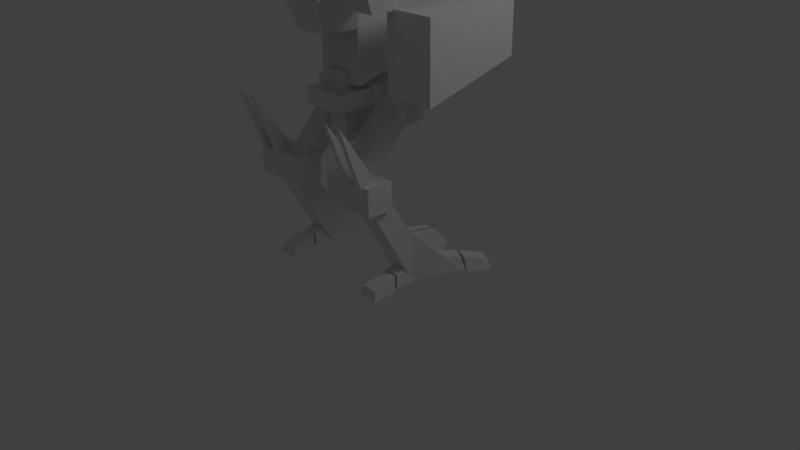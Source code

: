 # Source: bigb.blend  (saved by Blender 2.63.0; exported with 4.5.12 LTS)
import bpy
from mathutils import Matrix  # noqa: F401  (used for matrix-valued properties, if any)

bpy.ops.wm.read_factory_settings(use_empty=True)
scene = bpy.context.scene
scene.name = 'Scene'

# ---- collections
col_collection_1 = bpy.data.collections.new('Collection 1'); scene.collection.children.link(col_collection_1)
col_collection_3 = bpy.data.collections.new('Collection 3'); scene.collection.children.link(col_collection_3)
col_collection_4 = bpy.data.collections.new('Collection 4'); scene.collection.children.link(col_collection_4)
col_collection_5 = bpy.data.collections.new('Collection 5'); scene.collection.children.link(col_collection_5)
col_collection_6 = bpy.data.collections.new('Collection 6'); scene.collection.children.link(col_collection_6)
col_collection_7 = bpy.data.collections.new('Collection 7'); scene.collection.children.link(col_collection_7)
col_collection_8 = bpy.data.collections.new('Collection 8'); scene.collection.children.link(col_collection_8)
col_collection_10 = bpy.data.collections.new('Collection 10'); scene.collection.children.link(col_collection_10)

# ---- world
world_world = bpy.data.worlds.new('World'); scene.world = world_world
world_world.color = (0.05088, 0.05088, 0.05088)
world_world.use_sun_shadow = False
world_world.sun_shadow_jitter_overblur = 0.0
world_world.cycles.sampling_method = 'MANUAL'
world_world.cycles.sample_map_resolution = 256

# ---- cameras
cam_camera = bpy.data.cameras.new('Camera')
cam_camera.clip_end = 100.0
cam_camera.lens = 35.0
cam_camera.sensor_width = 32.0
cam_camera.sensor_height = 18.0
cam_camera.ortho_scale = 7.314
cam_camera.dof.focus_distance = 0.0
cam_camera.dof.aperture_fstop = 128.0

# ---- lights
light_lamp = bpy.data.lights.new('Lamp', 'POINT')
light_lamp.transmission_factor = 0.0
light_lamp.cutoff_distance = 30.0
light_lamp.energy = 100.0
light_lamp.shadow_buffer_clip_start = 1.001
light_lamp.shadow_soft_size = 1.0
light_lamp.shadow_maximum_resolution = 0.006
light_lamp.use_absolute_resolution = True
light_lamp.cycles.use_multiple_importance_sampling = False

# ---- meshes
me_rfoot = bpy.data.meshes.new('rfoot')
me_rfoot.from_pydata([(0.0, 2.086, 0.0)], [], [])
me_rfoot.use_remesh_preserve_volume = False
me_rfoot.use_remesh_preserve_attributes = False
me_rfoot.use_mirror_vertex_groups = False
me_rfoot.update()
me_lfoot = bpy.data.meshes.new('lfoot')
me_lfoot.from_pydata([(0.0, 2.086, 0.0)], [], [])
me_lfoot.use_remesh_preserve_volume = False
me_lfoot.use_remesh_preserve_attributes = False
me_lfoot.use_mirror_vertex_groups = False
me_lfoot.update()
me_rlowerleg_002 = bpy.data.meshes.new('rlowerleg.002')
me_rlowerleg_002.from_pydata([(13.71, 26.02, 17.35), (13.71, 45.31, 24.18), (13.71, 32.98, 15.97), (17.87, 32.98, 15.97), (17.87, 26.02, 17.35), (12.51, 22.94, 11.12), (19.47, 29.89, 11.12), (12.51, 29.89, 11.12), (12.51, 29.89, 18.08), (19.47, 29.89, 18.08), (19.47, 22.94, 18.08), (12.51, 22.94, 18.08), (19.47, 22.94, 11.12), (14.48, 3.078, -5.723), (13.1, 3.136, -5.818), (12.85, 13.01, 3.966), (14.23, 12.95, 4.061), (14.44, 8.059, -6.754), (13.01, 11.01, -5.9), (13.06, 8.117, -6.849), (14.39, 10.95, -5.805), (17.87, 0.9897, 3.446), (12.31, 13.5, 3.443), (12.31, 0.9897, 3.443), (17.87, 13.5, 3.446), (22.05, 2.38, -7.676), (8.146, 2.38, -7.682), (8.146, 0.9897, -7.682), (22.05, 0.9897, -7.676), (12.31, 32.98, 15.97), (12.31, 26.02, 17.35), (12.37, 45.31, 24.18), (15.7, 3.078, -5.723), (17.08, 3.136, -5.818), (17.33, 13.01, 3.966), (15.95, 12.95, 4.061), (15.74, 8.059, -6.754), (17.17, 11.01, -5.9), (17.12, 8.117, -6.849), (15.79, 10.95, -5.805), (16.47, 26.02, 17.35), (16.47, 45.31, 24.18), (16.47, 32.98, 15.97), (17.81, 45.31, 24.18)], [], [(8, 7, 5, 11), (25, 26, 22, 24), (0, 2, 1), (6, 7, 8, 9), (19, 14, 15, 18), (6, 12, 5, 7), (12, 6, 9, 10), (20, 17, 19, 18), (15, 16, 20, 18), (16, 13, 17, 20), (17, 13, 14, 19), (28, 25, 24, 21), (25, 28, 27, 26), (23, 27, 28, 21), (9, 8, 11, 10), (31, 29, 22, 23, 30), (1, 2, 29, 31), (30, 0, 1, 31), (30, 4, 3, 29), (24, 22, 29, 3), (23, 21, 4, 30), (38, 37, 34, 33), (39, 37, 38, 36), (34, 37, 39, 35), (35, 39, 36, 32), (36, 38, 33, 32), (27, 23, 22, 26), (11, 5, 12, 10), (4, 43, 41, 40), (40, 41, 42), (43, 4, 21, 24, 3), (41, 43, 3, 42)])
_uv = me_rlowerleg_002.uv_layers.new(name='UVMap')
_uv.uv.foreach_set('vector', [0.004168, 0.8923, 0.004168, 0.7815, 0.115, 0.7815, 0.115, 0.8923, 0.1814, 0.7934, 0.1813, 0.9439, 0.3517, 0.8988, 0.3517, 0.8386, 0.5208, 0.9218, 0.4188, 0.994, 0.1614, 0.9506, 0.004168, 0.8923, 0.004168, 0.7815, 0.115, 0.7815, 0.115, 0.8923, 0.8302, 0.9951, 0.7754, 0.9992, 0.8488, 0.8682, 0.8574, 0.9766, 0.115, 0.7815, 0.115, 0.8923, 0.004168, 0.8923, 0.004168, 0.7815, 0.3238, 0.7779, 0.3238, 0.6788, 0.423, 0.6788, 0.423, 0.7779, 0.8764, 0.8077, 0.8783, 0.7518, 0.8528, 0.7518, 0.851, 0.8077, 0.8589, 0.9925, 0.8843, 0.9925, 0.8764, 0.8077, 0.851, 0.8077, 0.8479, 0.8674, 0.7745, 0.9984, 0.8293, 0.9943, 0.8565, 0.9758, 0.8783, 0.7518, 0.8841, 0.6585, 0.8587, 0.6585, 0.8528, 0.7518, 0.8454, 0.8652, 0.8284, 0.8557, 0.6345, 0.9177, 0.7712, 0.9939, 0.1814, 0.7934, 0.1617, 0.7927, 0.1616, 0.9433, 0.1813, 0.9439, 0.6503, 0.8344, 0.7446, 0.8697, 0.7446, 0.7519, 0.6503, 0.7873, 0.004168, 0.8923, 0.004168, 0.7815, 0.115, 0.7815, 0.115, 0.8923, 0.1606, 0.9504, 0.3454, 0.9359, 0.6345, 0.9177, 0.7712, 0.9939, 0.413, 0.9933, 0.892, 0.9931, 0.9012, 0.7675, 0.9307, 0.7675, 0.9216, 0.9931, 0.8901, 0.9921, 0.9196, 0.9921, 0.9307, 0.7665, 0.9012, 0.7665, 0.4077, 0.8343, 0.4077, 0.7873, 0.3476, 0.7872, 0.3476, 0.8343, 0.3517, 0.8386, 0.3517, 0.8988, 0.6024, 0.899, 0.6024, 0.8388, 0.6503, 0.8344, 0.6503, 0.7873, 0.4077, 0.7873, 0.4077, 0.8343, 0.8302, 0.9951, 0.8574, 0.9766, 0.8488, 0.8682, 0.7754, 0.9992, 0.8764, 0.8077, 0.851, 0.8077, 0.8528, 0.7518, 0.8783, 0.7518, 0.8589, 0.9925, 0.851, 0.8077, 0.8764, 0.8077, 0.8843, 0.9925, 0.8479, 0.8674, 0.8565, 0.9758, 0.8293, 0.9943, 0.7745, 0.9984, 0.8783, 0.7518, 0.8528, 0.7518, 0.8587, 0.6585, 0.8841, 0.6585, 0.8454, 0.8652, 0.7712, 0.9939, 0.6345, 0.9177, 0.8284, 0.8557, 0.004168, 0.8923, 0.004168, 0.7815, 0.115, 0.7815, 0.115, 0.8923, 0.8901, 0.9921, 0.9012, 0.7665, 0.9307, 0.7665, 0.9196, 0.9921, 0.5208, 0.9218, 0.1614, 0.9506, 0.4188, 0.994, 0.1606, 0.9504, 0.413, 0.9933, 0.7712, 0.9939, 0.6345, 0.9177, 0.3454, 0.9359, 0.892, 0.9931, 0.9216, 0.9931, 0.9307, 0.7675, 0.9012, 0.7675])
me_rlowerleg_002.use_remesh_preserve_volume = False
me_rlowerleg_002.use_remesh_preserve_attributes = False
me_rlowerleg_002.use_mirror_vertex_groups = False
me_rlowerleg_002.update()
me_rlowerleg = bpy.data.meshes.new('rlowerleg')
me_rlowerleg.from_pydata([(-13.71, 26.02, 17.35), (-13.71, 45.31, 24.18), (-13.71, 32.98, 15.97), (-17.87, 32.98, 15.97), (-17.87, 26.02, 17.35), (-12.51, 22.94, 11.12), (-19.47, 29.89, 11.12), (-12.51, 29.89, 11.12), (-12.51, 29.89, 18.08), (-19.47, 29.89, 18.08), (-19.47, 22.94, 18.08), (-12.51, 22.94, 18.08), (-19.47, 22.94, 11.12), (-14.48, 3.078, -5.723), (-13.1, 3.136, -5.818), (-12.85, 13.01, 3.966), (-14.23, 12.95, 4.061), (-14.44, 8.059, -6.754), (-13.01, 11.01, -5.9), (-13.06, 8.117, -6.849), (-14.39, 10.95, -5.805), (-17.87, 0.9897, 3.446), (-12.31, 13.5, 3.443), (-12.31, 0.9897, 3.443), (-17.87, 13.5, 3.446), (-22.05, 2.38, -7.676), (-8.146, 2.38, -7.682), (-8.146, 0.9897, -7.682), (-22.05, 0.9897, -7.676), (-12.31, 32.98, 15.97), (-12.31, 26.02, 17.35), (-12.37, 45.31, 24.18), (-15.7, 3.078, -5.723), (-17.08, 3.136, -5.818), (-17.33, 13.01, 3.966), (-15.95, 12.95, 4.061), (-15.74, 8.059, -6.754), (-17.17, 11.01, -5.9), (-17.12, 8.117, -6.849), (-15.79, 10.95, -5.805), (-16.47, 26.02, 17.35), (-16.47, 45.31, 24.18), (-16.47, 32.98, 15.97), (-17.81, 45.31, 24.18)], [], [(8, 11, 5, 7), (25, 24, 22, 26), (0, 1, 2), (6, 9, 8, 7), (19, 18, 15, 14), (6, 7, 5, 12), (12, 10, 9, 6), (20, 18, 19, 17), (15, 18, 20, 16), (16, 20, 17, 13), (17, 19, 14, 13), (28, 21, 24, 25), (25, 26, 27, 28), (23, 21, 28, 27), (9, 10, 11, 8), (31, 30, 23, 22, 29), (1, 31, 29, 2), (30, 31, 1, 0), (30, 29, 3, 4), (24, 3, 29, 22), (23, 30, 4, 21), (38, 33, 34, 37), (39, 36, 38, 37), (34, 35, 39, 37), (35, 32, 36, 39), (36, 32, 33, 38), (27, 26, 22, 23), (11, 10, 12, 5), (4, 40, 41, 43), (40, 42, 41), (43, 3, 24, 21, 4), (41, 42, 3, 43)])
_uv = me_rlowerleg.uv_layers.new(name='UVMap')
_uv.uv.foreach_set('vector', [0.004168, 0.8923, 0.115, 0.8923, 0.115, 0.7815, 0.004168, 0.7815, 0.1814, 0.7934, 0.3517, 0.8386, 0.3517, 0.8988, 0.1813, 0.9439, 0.5208, 0.9218, 0.1614, 0.9506, 0.4188, 0.994, 0.004168, 0.8923, 0.115, 0.8923, 0.115, 0.7815, 0.004168, 0.7815, 0.8302, 0.9951, 0.8574, 0.9766, 0.8488, 0.8682, 0.7754, 0.9992, 0.115, 0.7815, 0.004168, 0.7815, 0.004168, 0.8923, 0.115, 0.8923, 0.3269, 0.7746, 0.4197, 0.7746, 0.4197, 0.6819, 0.3269, 0.6819, 0.8764, 0.8077, 0.851, 0.8077, 0.8528, 0.7518, 0.8783, 0.7518, 0.8589, 0.9925, 0.851, 0.8077, 0.8764, 0.8077, 0.8843, 0.9925, 0.8479, 0.8674, 0.8565, 0.9758, 0.8293, 0.9943, 0.7745, 0.9984, 0.8783, 0.7518, 0.8528, 0.7518, 0.8587, 0.6585, 0.8841, 0.6585, 0.8454, 0.8652, 0.7712, 0.9939, 0.6345, 0.9177, 0.8284, 0.8557, 0.1814, 0.7934, 0.1813, 0.9439, 0.1616, 0.9433, 0.1617, 0.7927, 0.6503, 0.8344, 0.6503, 0.7873, 0.7446, 0.7519, 0.7446, 0.8697, 0.004168, 0.8923, 0.115, 0.8923, 0.115, 0.7815, 0.004168, 0.7815, 0.1606, 0.9504, 0.413, 0.9933, 0.7712, 0.9939, 0.6345, 0.9177, 0.3454, 0.9359, 0.892, 0.9931, 0.9216, 0.9931, 0.9307, 0.7675, 0.9012, 0.7675, 0.8901, 0.9921, 0.9012, 0.7665, 0.9307, 0.7665, 0.9196, 0.9921, 0.4077, 0.8343, 0.3476, 0.8343, 0.3476, 0.7872, 0.4077, 0.7873, 0.3517, 0.8386, 0.6024, 0.8388, 0.6024, 0.899, 0.3517, 0.8988, 0.6503, 0.8344, 0.4077, 0.8343, 0.4077, 0.7873, 0.6503, 0.7873, 0.8302, 0.9951, 0.7754, 0.9992, 0.8488, 0.8682, 0.8574, 0.9766, 0.8764, 0.8077, 0.8783, 0.7518, 0.8528, 0.7518, 0.851, 0.8077, 0.8589, 0.9925, 0.8843, 0.9925, 0.8764, 0.8077, 0.851, 0.8077, 0.8479, 0.8674, 0.7745, 0.9984, 0.8293, 0.9943, 0.8565, 0.9758, 0.8783, 0.7518, 0.8841, 0.6585, 0.8587, 0.6585, 0.8528, 0.7518, 0.8454, 0.8652, 0.8284, 0.8557, 0.6345, 0.9177, 0.7712, 0.9939, 0.004168, 0.8923, 0.115, 0.8923, 0.115, 0.7815, 0.004168, 0.7815, 0.8901, 0.9921, 0.9196, 0.9921, 0.9307, 0.7665, 0.9012, 0.7665, 0.5208, 0.9218, 0.4188, 0.994, 0.1614, 0.9506, 0.1606, 0.9504, 0.3454, 0.9359, 0.6345, 0.9177, 0.7712, 0.9939, 0.413, 0.9933, 0.892, 0.9931, 0.9012, 0.7675, 0.9307, 0.7675, 0.9216, 0.9931])
me_rlowerleg.use_remesh_preserve_volume = False
me_rlowerleg.use_remesh_preserve_attributes = False
me_rlowerleg.use_mirror_vertex_groups = False
me_rlowerleg.update()
me_rthumb_006 = bpy.data.meshes.new('rthumb.006')
me_rthumb_006.from_pydata([(18.11, 0.01485, 15.7), (18.12, 0.07224, 9.447), (12.64, 0.07224, 9.445), (12.64, 0.01485, 15.7), (13.42, 2.453, 14.95), (17.33, 2.453, 14.95), (13.42, 4.074, 8.706), (17.34, 4.074, 8.708), (17.34, 5.644, 1.686), (13.42, 5.644, 1.684), (17.33, 4.023, 7.928), (13.42, 4.023, 7.927), (12.64, 0.8872, 8.68), (12.64, 0.9446, 2.423), (18.12, 0.9446, 2.425), (18.11, 0.8872, 8.682)], [], [(14, 8, 9, 13), (11, 12, 13, 9), (7, 1, 0, 5), (5, 0, 3, 4), (3, 0, 1, 2), (7, 5, 4, 6), (4, 3, 2, 6), (1, 7, 6, 2), (8, 10, 11, 9), (12, 15, 14, 13), (10, 15, 12, 11), (8, 14, 15, 10)])
_uv = me_rthumb_006.uv_layers.new(name='UVMap')
_uv.uv.foreach_set('vector', [0.1575, 0.9974, 0.1063, 0.9889, 0.1063, 0.9469, 0.1575, 0.9385, 0.03749, 0.9461, 0.02117, 0.9146, 0.0862, 0.8987, 0.1065, 0.9461, 0.1065, 0.9462, 0.0863, 0.8987, 0.02122, 0.9144, 0.03745, 0.946, 0.03693, 0.9889, 0.002233, 0.9974, 0.002233, 0.9385, 0.03693, 0.9469, 0.1064, 0.9468, 0.1064, 0.9891, 0.03697, 0.9891, 0.03697, 0.9468, 0.1063, 0.9889, 0.03693, 0.9889, 0.03693, 0.9469, 0.1063, 0.9469, 0.03749, 0.9461, 0.02117, 0.9146, 0.0862, 0.8987, 0.1065, 0.9461, 0.1575, 0.9974, 0.1063, 0.9889, 0.1063, 0.9469, 0.1575, 0.9385, 0.1063, 0.9889, 0.03693, 0.9889, 0.03693, 0.9469, 0.1063, 0.9469, 0.1064, 0.9468, 0.1064, 0.9891, 0.03697, 0.9891, 0.03697, 0.9468, 0.03693, 0.9889, 0.002233, 0.9974, 0.002233, 0.9385, 0.03693, 0.9469, 0.1065, 0.9462, 0.0863, 0.8987, 0.02122, 0.9144, 0.03745, 0.946])
me_rthumb_006.use_remesh_preserve_volume = False
me_rthumb_006.use_remesh_preserve_attributes = False
me_rthumb_006.use_mirror_vertex_groups = False
me_rthumb_006.update()
me_rthumb_005 = bpy.data.meshes.new('rthumb.005')
me_rthumb_005.from_pydata([(21.42, 0.01485, -18.29), (18.55, 0.07224, -12.73), (23.42, 0.07224, -10.22), (26.29, 0.01485, -15.78), (25.25, 2.453, -15.47), (21.77, 2.453, -17.26), (22.38, 4.074, -9.92), (18.91, 4.074, -11.71), (15.69, 5.644, -5.47), (19.17, 5.644, -3.678), (18.55, 4.023, -11.02), (22.03, 4.023, -9.226), (23.07, 0.8872, -9.537), (20.2, 0.9446, -3.976), (15.34, 0.9446, -6.486), (18.2, 0.8872, -12.05)], [], [(14, 13, 9, 8), (11, 9, 13, 12), (7, 5, 0, 1), (5, 4, 3, 0), (3, 2, 1, 0), (7, 6, 4, 5), (4, 6, 2, 3), (1, 2, 6, 7), (8, 9, 11, 10), (12, 13, 14, 15), (10, 11, 12, 15), (8, 10, 15, 14)])
_uv = me_rthumb_005.uv_layers.new(name='UVMap')
_uv.uv.foreach_set('vector', [0.1575, 0.9974, 0.1575, 0.9385, 0.1063, 0.9469, 0.1063, 0.9889, 0.03749, 0.9461, 0.1065, 0.9461, 0.0862, 0.8987, 0.02117, 0.9146, 0.1065, 0.9462, 0.03745, 0.946, 0.02122, 0.9144, 0.0863, 0.8987, 0.03693, 0.9889, 0.03693, 0.9469, 0.002233, 0.9385, 0.002233, 0.9974, 0.1064, 0.9468, 0.03697, 0.9468, 0.03697, 0.9891, 0.1064, 0.9891, 0.1063, 0.9889, 0.1063, 0.9469, 0.03693, 0.9469, 0.03693, 0.9889, 0.03749, 0.9461, 0.1065, 0.9461, 0.0862, 0.8987, 0.02117, 0.9146, 0.1575, 0.9974, 0.1575, 0.9385, 0.1063, 0.9469, 0.1063, 0.9889, 0.1063, 0.9889, 0.1063, 0.9469, 0.03693, 0.9469, 0.03693, 0.9889, 0.1064, 0.9468, 0.03697, 0.9468, 0.03697, 0.9891, 0.1064, 0.9891, 0.03693, 0.9889, 0.03693, 0.9469, 0.002233, 0.9385, 0.002233, 0.9974, 0.1065, 0.9462, 0.03745, 0.946, 0.02122, 0.9144, 0.0863, 0.8987])
me_rthumb_005.use_remesh_preserve_volume = False
me_rthumb_005.use_remesh_preserve_attributes = False
me_rthumb_005.use_mirror_vertex_groups = False
me_rthumb_005.update()
me_rthumb_004 = bpy.data.meshes.new('rthumb.004')
me_rthumb_004.from_pydata([(8.853, 0.01485, -18.07), (11.72, 0.07224, -12.51), (6.855, 0.07224, -10.0), (3.987, 0.01485, -15.56), (5.028, 2.453, -15.25), (8.503, 2.453, -17.05), (7.889, 4.074, -9.706), (11.36, 4.074, -11.5), (14.58, 5.644, -5.255), (11.1, 5.644, -3.463), (11.72, 4.023, -10.8), (8.244, 4.023, -9.011), (7.203, 0.8872, -9.322), (10.07, 0.9446, -3.761), (14.94, 0.9446, -6.271), (12.07, 0.8872, -11.83)], [], [(14, 8, 9, 13), (11, 12, 13, 9), (7, 1, 0, 5), (5, 0, 3, 4), (3, 0, 1, 2), (7, 5, 4, 6), (4, 3, 2, 6), (1, 7, 6, 2), (8, 10, 11, 9), (12, 15, 14, 13), (10, 15, 12, 11), (8, 14, 15, 10)])
_uv = me_rthumb_004.uv_layers.new(name='UVMap')
_uv.uv.foreach_set('vector', [0.1575, 0.9974, 0.1063, 0.9889, 0.1063, 0.9469, 0.1575, 0.9385, 0.03749, 0.9461, 0.02117, 0.9146, 0.0862, 0.8987, 0.1065, 0.9461, 0.1065, 0.9462, 0.0863, 0.8987, 0.02122, 0.9144, 0.03745, 0.946, 0.03693, 0.9889, 0.002233, 0.9974, 0.002233, 0.9385, 0.03693, 0.9469, 0.1064, 0.9468, 0.1064, 0.9891, 0.03697, 0.9891, 0.03697, 0.9468, 0.1063, 0.9889, 0.03693, 0.9889, 0.03693, 0.9469, 0.1063, 0.9469, 0.03749, 0.9461, 0.02117, 0.9146, 0.0862, 0.8987, 0.1065, 0.9461, 0.1575, 0.9974, 0.1063, 0.9889, 0.1063, 0.9469, 0.1575, 0.9385, 0.1063, 0.9889, 0.03693, 0.9889, 0.03693, 0.9469, 0.1063, 0.9469, 0.1064, 0.9468, 0.1064, 0.9891, 0.03697, 0.9891, 0.03697, 0.9468, 0.03693, 0.9889, 0.002233, 0.9974, 0.002233, 0.9385, 0.03693, 0.9469, 0.1065, 0.9462, 0.0863, 0.8987, 0.02122, 0.9144, 0.03745, 0.946])
me_rthumb_004.use_remesh_preserve_volume = False
me_rthumb_004.use_remesh_preserve_attributes = False
me_rthumb_004.use_mirror_vertex_groups = False
me_rthumb_004.update()
me_rthumb_003 = bpy.data.meshes.new('rthumb.003')
me_rthumb_003.from_pydata([(-8.853, 0.01485, -18.07), (-11.72, 0.07224, -12.51), (-6.855, 0.07224, -10.0), (-3.987, 0.01485, -15.56), (-5.028, 2.453, -15.25), (-8.503, 2.453, -17.05), (-7.889, 4.074, -9.706), (-11.36, 4.074, -11.5), (-14.58, 5.644, -5.255), (-11.1, 5.644, -3.463), (-11.72, 4.023, -10.8), (-8.244, 4.023, -9.011), (-7.203, 0.8872, -9.322), (-10.07, 0.9446, -3.761), (-14.94, 0.9446, -6.271), (-12.07, 0.8872, -11.83)], [], [(14, 13, 9, 8), (11, 9, 13, 12), (7, 5, 0, 1), (5, 4, 3, 0), (3, 2, 1, 0), (7, 6, 4, 5), (4, 6, 2, 3), (1, 2, 6, 7), (8, 9, 11, 10), (12, 13, 14, 15), (10, 11, 12, 15), (8, 10, 15, 14)])
_uv = me_rthumb_003.uv_layers.new(name='UVMap')
_uv.uv.foreach_set('vector', [0.1575, 0.9974, 0.1575, 0.9385, 0.1063, 0.9469, 0.1063, 0.9889, 0.03749, 0.9461, 0.1065, 0.9461, 0.0862, 0.8987, 0.02117, 0.9146, 0.1065, 0.9462, 0.03745, 0.946, 0.02122, 0.9144, 0.0863, 0.8987, 0.03693, 0.9889, 0.03693, 0.9469, 0.002233, 0.9385, 0.002233, 0.9974, 0.1064, 0.9468, 0.03697, 0.9468, 0.03697, 0.9891, 0.1064, 0.9891, 0.1063, 0.9889, 0.1063, 0.9469, 0.03693, 0.9469, 0.03693, 0.9889, 0.03749, 0.9461, 0.1065, 0.9461, 0.0862, 0.8987, 0.02117, 0.9146, 0.1575, 0.9974, 0.1575, 0.9385, 0.1063, 0.9469, 0.1063, 0.9889, 0.1063, 0.9889, 0.1063, 0.9469, 0.03693, 0.9469, 0.03693, 0.9889, 0.1064, 0.9468, 0.03697, 0.9468, 0.03697, 0.9891, 0.1064, 0.9891, 0.03693, 0.9889, 0.03693, 0.9469, 0.002233, 0.9385, 0.002233, 0.9974, 0.1065, 0.9462, 0.03745, 0.946, 0.02122, 0.9144, 0.0863, 0.8987])
me_rthumb_003.use_remesh_preserve_volume = False
me_rthumb_003.use_remesh_preserve_attributes = False
me_rthumb_003.use_mirror_vertex_groups = False
me_rthumb_003.update()
me_rthumb_002 = bpy.data.meshes.new('rthumb.002')
me_rthumb_002.from_pydata([(-21.42, 0.01485, -18.29), (-18.55, 0.07224, -12.73), (-23.42, 0.07224, -10.22), (-26.29, 0.01485, -15.78), (-25.25, 2.453, -15.47), (-21.77, 2.453, -17.26), (-22.38, 4.074, -9.92), (-18.91, 4.074, -11.71), (-15.69, 5.644, -5.47), (-19.17, 5.644, -3.678), (-18.55, 4.023, -11.02), (-22.03, 4.023, -9.226), (-23.07, 0.8872, -9.537), (-20.2, 0.9446, -3.976), (-15.34, 0.9446, -6.486), (-18.2, 0.8872, -12.05)], [], [(14, 8, 9, 13), (11, 12, 13, 9), (7, 1, 0, 5), (5, 0, 3, 4), (3, 0, 1, 2), (7, 5, 4, 6), (4, 3, 2, 6), (1, 7, 6, 2), (8, 10, 11, 9), (12, 15, 14, 13), (10, 15, 12, 11), (8, 14, 15, 10)])
_uv = me_rthumb_002.uv_layers.new(name='UVMap')
_uv.uv.foreach_set('vector', [0.1575, 0.9974, 0.1063, 0.9889, 0.1063, 0.9469, 0.1575, 0.9385, 0.03749, 0.9461, 0.02117, 0.9146, 0.0862, 0.8987, 0.1065, 0.9461, 0.1065, 0.9462, 0.0863, 0.8987, 0.02122, 0.9144, 0.03745, 0.946, 0.03693, 0.9889, 0.002233, 0.9974, 0.002233, 0.9385, 0.03693, 0.9469, 0.1064, 0.9468, 0.1064, 0.9891, 0.03697, 0.9891, 0.03697, 0.9468, 0.1063, 0.9889, 0.03693, 0.9889, 0.03693, 0.9469, 0.1063, 0.9469, 0.03749, 0.9461, 0.02117, 0.9146, 0.0862, 0.8987, 0.1065, 0.9461, 0.1575, 0.9974, 0.1063, 0.9889, 0.1063, 0.9469, 0.1575, 0.9385, 0.1063, 0.9889, 0.03693, 0.9889, 0.03693, 0.9469, 0.1063, 0.9469, 0.1064, 0.9468, 0.1064, 0.9891, 0.03697, 0.9891, 0.03697, 0.9468, 0.03693, 0.9889, 0.002233, 0.9974, 0.002233, 0.9385, 0.03693, 0.9469, 0.1065, 0.9462, 0.0863, 0.8987, 0.02122, 0.9144, 0.03745, 0.946])
me_rthumb_002.use_remesh_preserve_volume = False
me_rthumb_002.use_remesh_preserve_attributes = False
me_rthumb_002.use_mirror_vertex_groups = False
me_rthumb_002.update()
me_rthumb = bpy.data.meshes.new('rthumb')
me_rthumb.from_pydata([(-18.11, 0.01485, 15.7), (-18.12, 0.07224, 9.447), (-12.64, 0.07224, 9.445), (-12.64, 0.01485, 15.7), (-13.42, 2.453, 14.95), (-17.33, 2.453, 14.95), (-13.42, 4.074, 8.706), (-17.34, 4.074, 8.708), (-17.34, 5.644, 1.686), (-13.42, 5.644, 1.684), (-17.33, 4.023, 7.928), (-13.42, 4.023, 7.927), (-12.64, 0.8872, 8.68), (-12.64, 0.9446, 2.423), (-18.12, 0.9446, 2.425), (-18.11, 0.8872, 8.682)], [], [(14, 8, 9, 13), (11, 12, 13, 9), (7, 1, 0, 5), (5, 0, 3, 4), (3, 0, 1, 2), (7, 5, 4, 6), (4, 3, 2, 6), (1, 7, 6, 2), (8, 10, 11, 9), (12, 15, 14, 13), (10, 15, 12, 11), (8, 14, 15, 10)])
_uv = me_rthumb.uv_layers.new(name='UVMap')
_uv.uv.foreach_set('vector', [0.1575, 0.9974, 0.1063, 0.9889, 0.1063, 0.9469, 0.1575, 0.9385, 0.03749, 0.9461, 0.02117, 0.9146, 0.0862, 0.8987, 0.1065, 0.9461, 0.1065, 0.9462, 0.0863, 0.8987, 0.02122, 0.9144, 0.03745, 0.946, 0.03693, 0.9889, 0.002233, 0.9974, 0.002233, 0.9385, 0.03693, 0.9469, 0.1064, 0.9468, 0.1064, 0.9891, 0.03697, 0.9891, 0.03697, 0.9468, 0.1063, 0.9889, 0.03693, 0.9889, 0.03693, 0.9469, 0.1063, 0.9469, 0.03749, 0.9461, 0.02117, 0.9146, 0.0862, 0.8987, 0.1065, 0.9461, 0.1575, 0.9974, 0.1063, 0.9889, 0.1063, 0.9469, 0.1575, 0.9385, 0.1063, 0.9889, 0.03693, 0.9889, 0.03693, 0.9469, 0.1063, 0.9469, 0.1064, 0.9468, 0.1064, 0.9891, 0.03697, 0.9891, 0.03697, 0.9468, 0.03693, 0.9889, 0.002233, 0.9974, 0.002233, 0.9385, 0.03693, 0.9469, 0.1065, 0.9462, 0.0863, 0.8987, 0.02122, 0.9144, 0.03745, 0.946])
me_rthumb.use_remesh_preserve_volume = False
me_rthumb.use_remesh_preserve_attributes = False
me_rthumb.use_mirror_vertex_groups = False
me_rthumb.update()
me_rupperleg_001 = bpy.data.meshes.new('rupperleg.001')
me_rupperleg_001.from_pydata([(12.51, 29.89, 11.12), (5.562, 29.89, 11.12), (12.51, 29.89, 18.08), (12.51, 22.94, 11.12), (5.562, 22.94, 11.12), (5.562, 22.94, 18.08), (12.51, 22.94, 18.08), (5.562, 29.89, 18.08), (1.39, 45.19, -2.781), (1.39, 45.19, 2.781), (15.3, 39.63, 2.781), (15.3, 39.63, -2.781), (1.39, 39.63, -2.781), (15.3, 45.19, -2.781), (11.69, 27.62, 11.11), (11.7, 39.81, -2.777), (6.175, 39.81, -2.779), (11.69, 43.49, 2.771), (11.69, 29.84, 15.03), (6.166, 29.84, 15.02), (6.166, 27.62, 11.11), (6.173, 43.49, 2.768), (1.39, 39.63, 2.781), (15.3, 45.19, 2.781)], [], [(3, 4, 1, 0), (20, 19, 21, 16), (17, 21, 19, 18), (15, 17, 18, 14), (14, 20, 16, 15), (2, 6, 3, 0), (1, 7, 2, 0), (4, 5, 7, 1), (6, 5, 4, 3), (7, 5, 6, 2), (11, 13, 23, 10), (23, 9, 22, 10), (10, 22, 12, 11), (13, 8, 9, 23), (9, 8, 12, 22), (11, 12, 8, 13)])
_uv = me_rupperleg_001.uv_layers.new(name='UVMap')
_uv.uv.foreach_set('vector', [0.004037, 0.6948, 0.004037, 0.7717, 0.08092, 0.7717, 0.08092, 0.6948, 0.09658, 0.5315, 0.0823, 0.5933, 0.341, 0.5961, 0.3557, 0.5034, 0.08541, 0.5932, 0.08416, 0.6701, 0.3396, 0.6743, 0.3409, 0.5974, 0.3557, 0.5034, 0.341, 0.5961, 0.08227, 0.5933, 0.09655, 0.5315, 0.3397, 0.6742, 0.341, 0.5972, 0.08342, 0.593, 0.08215, 0.6699, 0.004037, 0.6948, 0.004037, 0.7717, 0.08092, 0.7717, 0.08092, 0.6948, 0.004037, 0.6948, 0.004037, 0.7717, 0.08092, 0.7717, 0.08092, 0.6948, 0.3267, 0.6825, 0.3267, 0.7765, 0.4207, 0.7765, 0.4207, 0.6825, 0.004037, 0.6948, 0.004037, 0.7717, 0.08092, 0.7717, 0.08092, 0.6948, 0.004037, 0.6948, 0.004037, 0.7717, 0.08092, 0.7717, 0.08092, 0.6948, 0.3266, 0.777, 0.3266, 0.6824, 0.4212, 0.6824, 0.4212, 0.777, 0.08813, 0.777, 0.3245, 0.777, 0.3245, 0.6824, 0.08813, 0.6824, 0.08813, 0.777, 0.3245, 0.777, 0.3245, 0.6824, 0.08813, 0.6824, 0.08813, 0.777, 0.3245, 0.777, 0.3245, 0.6824, 0.08813, 0.6824, 0.3266, 0.777, 0.3266, 0.6824, 0.4212, 0.6824, 0.4212, 0.777, 0.08813, 0.777, 0.3245, 0.777, 0.3245, 0.6824, 0.08813, 0.6824])
me_rupperleg_001.use_remesh_preserve_volume = False
me_rupperleg_001.use_remesh_preserve_attributes = False
me_rupperleg_001.use_mirror_vertex_groups = False
me_rupperleg_001.update()
me_rupperleg = bpy.data.meshes.new('rupperleg')
me_rupperleg.from_pydata([(-12.51, 29.89, 11.12), (-5.562, 29.89, 11.12), (-12.51, 29.89, 18.08), (-12.51, 22.94, 11.12), (-5.562, 22.94, 11.12), (-5.562, 22.94, 18.08), (-12.51, 22.94, 18.08), (-5.562, 29.89, 18.08), (-1.39, 45.19, -2.781), (-1.39, 45.19, 2.781), (-15.3, 39.63, 2.781), (-15.3, 39.63, -2.781), (-1.39, 39.63, -2.781), (-15.3, 45.19, -2.781), (-11.69, 27.62, 11.11), (-11.7, 39.81, -2.777), (-6.175, 39.81, -2.779), (-11.69, 43.49, 2.771), (-11.69, 29.84, 15.03), (-6.166, 29.84, 15.02), (-6.166, 27.62, 11.11), (-6.173, 43.49, 2.768), (-1.39, 39.63, 2.781), (-15.3, 45.19, 2.781)], [], [(3, 0, 1, 4), (20, 16, 21, 19), (17, 18, 19, 21), (15, 14, 18, 17), (14, 15, 16, 20), (2, 0, 3, 6), (1, 0, 2, 7), (4, 1, 7, 5), (6, 3, 4, 5), (7, 2, 6, 5), (11, 10, 23, 13), (23, 10, 22, 9), (10, 11, 12, 22), (13, 23, 9, 8), (9, 22, 12, 8), (11, 13, 8, 12)])
_uv = me_rupperleg.uv_layers.new(name='UVMap')
_uv.uv.foreach_set('vector', [0.004037, 0.6948, 0.08092, 0.6948, 0.08092, 0.7717, 0.004037, 0.7717, 0.09658, 0.5315, 0.3557, 0.5034, 0.341, 0.5961, 0.0823, 0.5933, 0.08541, 0.5932, 0.3409, 0.5974, 0.3396, 0.6743, 0.08416, 0.6701, 0.3557, 0.5034, 0.09655, 0.5315, 0.08227, 0.5933, 0.341, 0.5961, 0.3397, 0.6742, 0.08215, 0.6699, 0.08342, 0.593, 0.341, 0.5972, 0.004037, 0.6948, 0.08092, 0.6948, 0.08092, 0.7717, 0.004037, 0.7717, 0.004037, 0.6948, 0.08092, 0.6948, 0.08092, 0.7717, 0.004037, 0.7717, 0.3275, 0.6822, 0.4215, 0.6822, 0.4215, 0.7762, 0.3275, 0.7762, 0.004037, 0.6948, 0.08092, 0.6948, 0.08092, 0.7717, 0.004037, 0.7717, 0.004037, 0.6948, 0.08092, 0.6948, 0.08092, 0.7717, 0.004037, 0.7717, 0.3266, 0.777, 0.4212, 0.777, 0.4212, 0.6824, 0.3266, 0.6824, 0.08813, 0.777, 0.08813, 0.6824, 0.3245, 0.6824, 0.3245, 0.777, 0.08813, 0.777, 0.08813, 0.6824, 0.3245, 0.6824, 0.3245, 0.777, 0.08813, 0.777, 0.08813, 0.6824, 0.3245, 0.6824, 0.3245, 0.777, 0.3266, 0.777, 0.4212, 0.777, 0.4212, 0.6824, 0.3266, 0.6824, 0.08813, 0.777, 0.08813, 0.6824, 0.3245, 0.6824, 0.3245, 0.777])
me_rupperleg.use_remesh_preserve_volume = False
me_rupperleg.use_remesh_preserve_attributes = False
me_rupperleg.use_mirror_vertex_groups = False
me_rupperleg.update()
me_hips = bpy.data.meshes.new('hips')
me_hips.from_pydata([(-5.562, 29.89, 2.781), (0.006088, 49.36, 6.952), (-5.562, 29.89, -2.781), (-6.952, 46.58, 2.781), (-6.955, 46.58, -2.804), (2.781, 35.46, -8.343), (-2.781, 35.46, -8.343), (-2.781, 50.75, 9.733), (-2.781, 50.75, -8.343), (6.952, 46.58, 2.781), (2.781, 50.75, 9.733), (2.781, 35.46, 9.733), (-2.781, 35.46, 9.733), (-4.171, 43.8, -11.12), (4.171, 43.8, -11.12), (-4.171, 43.8, 9.733), (-4.171, 41.02, -9.733), (-4.171, 41.02, 9.733), (4.171, 43.8, 9.733), (4.171, 41.02, 9.733), (4.171, 41.02, -9.733), (-5.562, 46.58, -13.9), (6.955, 46.58, -2.804), (2.781, 50.75, -8.343), (5.562, 46.58, -13.9), (2.781, 35.46, -8.343), (-0.006088, 49.36, 6.952), (-3.052e-05, 35.46, 6.952), (5.562, 29.89, 2.781), (-5.562, 42.41, -12.51), (-5.562, 42.41, 13.9), (-5.562, 46.58, 13.9), (5.562, 46.58, 13.9), (5.562, 42.41, 13.9), (5.562, 42.41, -12.51), (5.562, 29.89, -2.781), (-3.052e-05, 35.46, -5.562), (-3.052e-05, 49.36, -5.562)], [], [(28, 35, 22, 9), (24, 32, 33, 34), (29, 30, 31, 21), (24, 34, 29, 21), (21, 31, 32, 24), (14, 18, 19, 20), (15, 13, 16, 17), (13, 14, 20, 16), (11, 10, 7, 12), (3, 1, 37, 4), (27, 1, 3, 0), (12, 7, 8, 6), (27, 28, 9, 26), (22, 35, 36, 37), (9, 22, 37, 26), (32, 31, 30, 33), (7, 10, 23, 8), (23, 10, 11, 5), (23, 25, 6, 8), (6, 25, 11, 12), (0, 3, 4, 2), (4, 37, 36, 2)])
_uv = me_hips.uv_layers.new(name='UVMap')
_uv.uv.foreach_set('vector', [0.4088, 0.5572, 0.4089, 0.642, 0.6642, 0.6422, 0.6641, 0.557, 0.8707, 0.2853, 0.8707, 0.6, 0.8235, 0.6, 0.8235, 0.301, 0.8235, 0.301, 0.8235, 0.6, 0.8707, 0.6, 0.8707, 0.2853, 0.9968, 0.2378, 0.9968, 0.2876, 0.8709, 0.2876, 0.8709, 0.2378, 0.8709, 0.6011, 0.8709, 0.2863, 0.9968, 0.2863, 0.9968, 0.6011, 0.8704, 0.2853, 0.8704, 0.5988, 0.8229, 0.5988, 0.8229, 0.3061, 0.8704, 0.5988, 0.8704, 0.2853, 0.8229, 0.3061, 0.8229, 0.5988, 0.9967, 0.2861, 0.8708, 0.2861, 0.8708, 0.2392, 0.9967, 0.2392, 0.9323, 0.9965, 0.9323, 0.821, 0.9961, 0.821, 0.9961, 0.9965, 0.6644, 0.5569, 0.7792, 0.4929, 0.7792, 0.6847, 0.6644, 0.6425, 0.4862, 0.7447, 0.6977, 0.7585, 0.6641, 0.6424, 0.4088, 0.6422, 0.5712, 0.3461, 0.5712, 0.55, 0.3673, 0.55, 0.3673, 0.3461, 0.4862, 0.7447, 0.4088, 0.6422, 0.6641, 0.6424, 0.6977, 0.7585, 0.6642, 0.6422, 0.4089, 0.642, 0.4863, 0.7429, 0.6977, 0.7592, 0.6644, 0.5569, 0.6644, 0.6425, 0.7792, 0.6847, 0.7792, 0.4929, 0.9968, 0.2863, 0.8709, 0.2863, 0.8709, 0.2391, 0.9968, 0.2391, 0.9961, 0.821, 0.9323, 0.821, 0.9323, 0.6137, 0.9961, 0.6137, 0.3673, 0.55, 0.5712, 0.55, 0.5712, 0.3461, 0.3673, 0.3461, 0.9323, 0.9965, 0.9323, 0.821, 0.9961, 0.821, 0.9961, 0.9965, 0.9961, 0.821, 0.9323, 0.821, 0.9323, 0.6137, 0.9961, 0.6137, 0.4088, 0.5572, 0.6641, 0.557, 0.6642, 0.6422, 0.4089, 0.642, 0.6642, 0.6422, 0.6977, 0.7592, 0.4863, 0.7429, 0.4089, 0.642])
me_hips.use_remesh_preserve_volume = False
me_hips.use_remesh_preserve_attributes = False
me_hips.use_mirror_vertex_groups = False
me_hips.update()
me_cannon1_001 = bpy.data.meshes.new('cannon1.001')
me_cannon1_001.from_pydata([(-6.336, 66.82, -17.0), (6.336, 54.15, -17.0), (6.336, 66.82, 8.343), (6.336, 66.82, -17.0), (-6.336, 66.82, 8.343), (-6.336, 54.15, -17.0), (-6.336, 47.81, 8.343), (6.336, 47.81, 8.343)], [], [(0, 3, 1, 5), (4, 6, 7, 2), (4, 0, 5, 6), (0, 4, 2, 3), (7, 1, 3, 2), (7, 6, 5, 1)])
_uv = me_cannon1_001.uv_layers.new(name='UVMap')
_uv.uv.foreach_set('vector', [0.3603, 0.2445, 0.287, 0.2445, 0.287, 0.1713, 0.3603, 0.1713, 0.3603, 0.391, 0.3603, 0.5009, 0.287, 0.5009, 0.287, 0.391, -0.000167, 0.4985, -0.0001669, 0.6369, 0.069, 0.6369, 0.1036, 0.4985, 0.3603, 0.2445, 0.3603, 0.391, 0.287, 0.391, 0.287, 0.2445, 0.1036, 0.4985, 0.069, 0.6369, -0.0001669, 0.6369, -0.000167, 0.4985, 0.3602, 0.3929, 0.2874, 0.3929, 0.2874, 0.2429, 0.3602, 0.2429])
me_cannon1_001.use_remesh_preserve_volume = False
me_cannon1_001.use_remesh_preserve_attributes = False
me_cannon1_001.use_mirror_vertex_groups = False
me_cannon1_001.update()
me_cannon1 = bpy.data.meshes.new('cannon1')
me_cannon1.from_pydata([(-6.336, 66.82, -17.0), (6.336, 54.15, -17.0), (6.336, 66.82, 8.343), (6.336, 66.82, -17.0), (-6.336, 66.82, 8.343), (-6.336, 54.15, -17.0), (-6.336, 47.81, 8.343), (6.336, 47.81, 8.343)], [], [(0, 3, 1, 5), (4, 6, 7, 2), (4, 0, 5, 6), (0, 4, 2, 3), (7, 1, 3, 2)])
_uv = me_cannon1.uv_layers.new(name='UVMap')
_uv.uv.foreach_set('vector', [0.3603, 0.2445, 0.287, 0.2445, 0.287, 0.1713, 0.3603, 0.1713, 0.3603, 0.391, 0.3603, 0.5009, 0.287, 0.5009, 0.287, 0.391, -0.000167, 0.4985, -0.0001669, 0.6369, 0.069, 0.6369, 0.1036, 0.4985, 0.3603, 0.2445, 0.3603, 0.391, 0.287, 0.391, 0.287, 0.2445, 0.1036, 0.4985, 0.069, 0.6369, -0.0001669, 0.6369, -0.000167, 0.4985])
me_cannon1.use_remesh_preserve_volume = False
me_cannon1.use_remesh_preserve_attributes = False
me_cannon1.use_mirror_vertex_groups = False
me_cannon1.update()
me_body = bpy.data.meshes.new('body')
me_body.from_pydata([(-1.39, 66.05, -2.781), (-9.733, 66.05, -2.781), (-9.733, 59.09, -2.781), (-9.733, 59.09, -9.733), (-2.781, 56.31, -16.69), (-9.733, 64.66, -9.733), (-2.781, 52.14, -16.69), (-1.39, 59.09, -2.781), (-1.39, 63.27, 6.952), (-6.952, 60.48, 6.952), (-1.39, 60.48, 6.952), (-1.39, 60.48, -2.781), (-6.952, 63.27, 6.952), (-8.343, 63.27, -2.781), (-1.39, 63.27, -2.781), (-8.343, 60.48, -2.781), (4.171, 60.48, 8.343), (-4.171, 60.48, -6.952), (4.171, 60.48, -6.952), (1.39, 66.05, -2.781), (9.733, 66.05, -2.781), (9.733, 59.09, -2.781), (9.733, 59.09, -9.733), (2.781, 56.31, -16.69), (9.733, 64.66, -9.733), (2.781, 52.14, -16.69), (1.39, 59.09, -2.781), (1.39, 63.27, 6.952), (6.952, 60.48, 6.952), (1.39, 60.48, 6.952), (1.39, 60.48, -2.781), (6.952, 63.27, 6.952), (8.343, 63.27, -2.781), (1.39, 63.27, -2.781), (8.343, 60.48, -2.781), (-4.171, 60.48, 8.343), (4.171, 50.75, 8.343), (-4.171, 50.75, 8.343), (4.171, 50.75, -6.952), (-4.171, 50.75, -6.952)], [], [(4, 5, 1), (3, 6, 7), (3, 7, 2), (4, 6, 3, 5), (10, 8, 12, 9), (4, 0, 7, 6), (4, 1, 0), (3, 2, 1, 5), (12, 8, 14, 13), (14, 8, 10, 11), (15, 9, 12, 13), (11, 10, 9, 15), (7, 0, 1, 2), (23, 20, 24), (22, 26, 25), (22, 21, 26), (23, 24, 22, 25), (29, 28, 31, 27), (23, 25, 26, 19), (23, 19, 20), (22, 24, 20, 21), (31, 32, 33, 27), (33, 30, 29, 27), (34, 32, 31, 28), (30, 34, 28, 29), (26, 21, 20, 19), (17, 39, 37, 35), (16, 18, 17, 35), (16, 35, 37, 36), (38, 39, 17, 18), (18, 16, 36, 38)])
_uv = me_body.uv_layers.new(name='UVMap')
_uv.uv.foreach_set('vector', [0.5691, 0.3514, 0.5362, 0.2259, 0.5765, 0.167, 0.4904, 0.07724, 0.5703, 0.1658, 0.5753, 0.0112, 0.4904, 0.07724, 0.5753, 0.0112, 0.4927, 0.008388, 0.5359, 0.1399, 0.5467, 0.1817, 0.4303, 0.1375, 0.4159, 0.08181, 0.2649, 0.3904, 0.2649, 0.3567, 0.1976, 0.3567, 0.1976, 0.3904, 0.1066, 0.1955, 0.2517, 0.1168, 0.2442, 0.1838, 0.1021, 0.2357, 0.5757, 0.1743, 0.496, 0.007888, 0.5798, 0.003051, 0.4303, 0.1375, 0.3606, 0.1555, 0.3427, 0.08588, 0.4159, 0.08181, 0.1976, 0.3901, 0.2649, 0.3901, 0.2649, 0.5079, 0.1808, 0.5079, 0.371, 0.5535, 0.371, 0.6692, 0.4041, 0.6692, 0.4041, 0.5535, 0.3716, 0.5535, 0.3716, 0.6693, 0.4044, 0.6693, 0.4044, 0.5535, 0.2649, 0.5082, 0.2649, 0.3904, 0.1976, 0.3904, 0.1808, 0.5082, 0.2771, 0.1771, 0.2591, 0.1075, 0.3427, 0.08588, 0.3606, 0.1555, 0.5691, 0.3514, 0.5765, 0.167, 0.5362, 0.2259, 0.4904, 0.07724, 0.5753, 0.0112, 0.5703, 0.1658, 0.4904, 0.07724, 0.4927, 0.008388, 0.5753, 0.0112, 0.5359, 0.1399, 0.4159, 0.08181, 0.4303, 0.1375, 0.5467, 0.1817, 0.2649, 0.3904, 0.1976, 0.3904, 0.1976, 0.3567, 0.2649, 0.3567, 0.1066, 0.1955, 0.1021, 0.2357, 0.2442, 0.1838, 0.2517, 0.1168, 0.5757, 0.1743, 0.5798, 0.003051, 0.496, 0.007888, 0.4303, 0.1375, 0.4159, 0.08181, 0.3427, 0.08588, 0.3606, 0.1555, 0.1976, 0.3901, 0.1808, 0.5079, 0.2649, 0.5079, 0.2649, 0.3901, 0.371, 0.5535, 0.4041, 0.5535, 0.4041, 0.6692, 0.371, 0.6692, 0.3716, 0.5535, 0.4044, 0.5535, 0.4044, 0.6693, 0.3716, 0.6693, 0.2649, 0.5082, 0.1808, 0.5082, 0.1976, 0.3904, 0.2649, 0.3904, 0.2771, 0.1771, 0.3606, 0.1555, 0.3427, 0.08588, 0.2591, 0.1075, 0.8674, 0.2707, 0.7947, 0.2871, 0.769, 0.1729, 0.8417, 0.1565, 0.7877, 0.7208, 0.8518, 0.7208, 0.8518, 0.6034, 0.7877, 0.6034, 0.7877, 0.7208, 0.7877, 0.7955, 0.8518, 0.7955, 0.8518, 0.7208, 0.7877, 0.7201, 0.7877, 0.7948, 0.8518, 0.7948, 0.8518, 0.7201, 0.8674, 0.2707, 0.8417, 0.1565, 0.769, 0.1729, 0.7947, 0.2871])
me_body.use_remesh_preserve_volume = False
me_body.use_remesh_preserve_attributes = False
me_body.use_mirror_vertex_groups = False
me_body.update()
me_turret = bpy.data.meshes.new('turret')
me_turret.from_pydata([(7.969, 82.4, 14.32), (5.977, 60.48, 8.343), (5.977, 74.43, -3.61), (17.93, 66.46, 14.32), (5.977, 66.46, 14.32), (5.977, 66.46, 8.343), (17.93, 66.46, 8.343), (19.92, 74.43, 18.3), (19.92, 74.43, 4.358), (7.969, 88.38, 4.358), (17.93, 82.4, 14.32), (17.93, 88.38, 4.358), (5.977, 74.43, 4.358), (5.977, 74.43, 18.3), (-11.99, 78.41, 18.3), (-11.99, 86.38, 6.351), (-9.996, 86.38, 6.351), (-11.99, 82.4, 20.3), (-9.996, 78.41, 18.3), (-9.996, 70.45, 26.27), (-11.99, 70.45, 26.27), (-9.996, 82.4, 20.3), (-13.95, 82.4, 20.3), (-15.94, 70.45, 26.27), (7.969, 74.43, 8.343), (-13.95, 70.45, 26.27), (-13.95, 78.41, 18.3), (-15.94, 82.4, 20.3), (-13.95, 86.38, 6.351), (-15.94, 86.38, 6.351), (-15.94, 78.41, 18.3), (9.961, 86.38, 4.358), (15.94, 86.38, 4.358), (15.94, 84.39, -1.618), (17.93, 74.43, 4.358), (7.969, 74.43, 20.3), (9.996, 78.41, 18.3), (11.99, 82.4, 20.3), (9.996, 70.45, 26.27), (7.969, 74.43, 4.358), (9.996, 86.38, 6.351), (-17.93, 74.43, -1.618), (-9.961, 84.39, -1.618), (-7.969, 74.43, -1.618), (-7.969, 74.43, 4.358), (-17.93, 74.43, 4.358), (7.969, 74.43, -1.618), (9.961, 84.39, -1.618), (17.93, 74.43, -1.618), (15.94, 78.41, 18.3), (15.94, 86.38, 6.351), (13.95, 86.38, 6.351), (15.94, 82.4, 20.3), (-15.94, 84.39, -1.618), (-15.94, 86.38, 4.358), (-9.961, 86.38, 4.358), (13.95, 78.41, 18.3), (-5.977, 74.43, 18.3), (-5.977, 74.43, 4.358), (-17.93, 88.38, 4.358), (11.99, 86.38, 6.351), (-17.93, 82.4, 14.32), (-7.969, 88.38, 4.358), (-19.92, 74.43, 4.358), (13.95, 70.45, 26.27), (15.94, 70.45, 26.27), (13.95, 82.4, 20.3), (9.996, 82.4, 20.3), (11.99, 70.45, 26.27), (-19.92, 74.43, 18.3), (-5.977, 66.46, 8.343), (-5.977, 66.46, 14.32), (-5.977, 74.43, -3.61), (1.992, 60.48, 2.366), (-1.992, 60.48, 2.366), (-5.977, 60.48, 8.343), (3.984, 82.4, 2.366), (9.961, 74.43, 8.343), (-3.984, 74.43, -1.618), (3.984, 74.43, -1.618), (-3.984, 82.4, 2.366), (-7.969, 82.4, 14.32), (-5.977, 82.4, 8.343), (-7.969, 74.43, 8.343), (5.977, 82.4, 8.343), (-3.984, 82.4, 16.31), (3.984, 82.4, 16.31), (-7.969, 74.43, 20.3), (3.984, 60.48, 16.31), (11.99, 78.41, 18.3), (-9.961, 74.43, 8.343), (-3.984, 60.48, 16.31), (-17.93, 66.46, 14.32), (-17.93, 66.46, 8.343)], [], [(44, 43, 42, 55), (42, 43, 41, 53), (90, 72, 74, 75), (19, 18, 21), (21, 18, 16), (17, 21, 16, 15), (21, 17, 20, 19), (17, 14, 20), (17, 15, 14), (27, 29, 30), (27, 30, 23), (35, 88, 1, 77), (3, 6, 8, 7), (53, 54, 55, 42), (38, 67, 36), (10, 8, 11), (79, 76, 84, 24), (0, 12, 13), (41, 45, 54, 53), (61, 59, 63), (61, 63, 69), (84, 76, 80, 82), (6, 5, 12, 8), (48, 33, 32, 34), (47, 33, 48, 46), (9, 0, 10, 11), (33, 47, 31, 32), (87, 90, 75, 91), (52, 65, 49), (85, 82, 83, 87), (81, 58, 62), (64, 66, 56), (11, 8, 12, 9), (81, 57, 58), (62, 59, 61, 81), (79, 78, 80, 76), (67, 40, 36), (66, 51, 56), (52, 50, 51, 66), (37, 60, 40, 67), (78, 83, 82, 80), (81, 61, 69, 57), (67, 38, 68, 37), (66, 64, 65, 52), (4, 3, 7, 13), (86, 84, 82, 85), (37, 68, 89), (0, 13, 7, 10), (86, 35, 24, 84), (52, 49, 50), (37, 89, 60), (22, 27, 23, 25), (87, 35, 86, 85), (27, 22, 28, 29), (22, 26, 28), (59, 62, 58, 63), (0, 9, 12), (25, 26, 22), (35, 87, 91, 88), (2, 72, 90, 77), (73, 74, 72, 2), (77, 1, 73, 2), (10, 7, 8), (39, 31, 47, 46), (4, 5, 6, 3), (93, 63, 58, 70), (92, 69, 63, 93), (71, 57, 69, 92), (71, 92, 93, 70)])
_uv = me_turret.uv_layers.new(name='UVMap')
_uv.uv.foreach_set('vector', [0.526, 0.1693, 0.5392, 0.2327, 0.4315, 0.2552, 0.3974, 0.196, 0.4309, 0.2563, 0.5401, 0.2345, 0.5401, 0.3436, 0.4309, 0.3218, 0.9097, 0.07571, 1.0, 0.07561, 0.9686, 0.1835, 0.9173, 0.1794, 0.2451, 0.2778, 0.1713, 0.2684, 0.1656, 0.2395, 0.1656, 0.2395, 0.1713, 0.2684, 0.07665, 0.275, 0.1563, 0.2262, 0.1615, 0.2392, 0.2561, 0.2016, 0.251, 0.1886, 0.1615, 0.2392, 0.1563, 0.2262, 0.06909, 0.2608, 0.07425, 0.2738, 0.1656, 0.2395, 0.1713, 0.2684, 0.2451, 0.2778, 0.1656, 0.2395, 0.07665, 0.275, 0.1713, 0.2684, 0.1656, 0.2395, 0.07665, 0.275, 0.1713, 0.2684, 0.1656, 0.2395, 0.1713, 0.2684, 0.2451, 0.2778, 0.8235, 0.08575, 0.859, 0.1875, 0.9173, 0.1794, 0.9097, 0.07571, 0.1865, 0.4718, 0.1863, 0.4242, 0.1207, 0.3927, 0.1211, 0.5039, 0.4309, 0.3218, 0.3619, 0.3218, 0.3619, 0.2563, 0.4309, 0.2563, 0.2451, 0.2778, 0.1656, 0.2395, 0.1713, 0.2684, 0.0555, 0.4724, 0.1207, 0.3927, 0.008323, 0.3927, 0.8324, 0.006442, 0.8638, 0.06485, 0.9106, 0.06236, 0.9121, 0.001225, 0.0555, 0.4724, 0.1207, 0.3927, 0.1211, 0.5039, 0.5398, 0.2322, 0.5266, 0.1688, 0.3979, 0.1955, 0.432, 0.2547, 0.0555, 0.4724, 0.008323, 0.3927, 0.1207, 0.3927, 0.0555, 0.4724, 0.1207, 0.3927, 0.1211, 0.5039, 0.4352, 0.08327, 0.3915, 0.07671, 0.3818, 0.02163, 0.4207, 0.0006414, 0.1869, 0.367, 0.1739, 0.2747, 0.1051, 0.2844, 0.1202, 0.392, 0.5398, 0.2322, 0.432, 0.2547, 0.3979, 0.1955, 0.5266, 0.1688, 0.4309, 0.2563, 0.4309, 0.3218, 0.5401, 0.3436, 0.5401, 0.2345, 0.8214, 0.01905, 0.7274, 0.02029, 0.7284, 0.1009, 0.8224, 0.09964, 0.4309, 0.3218, 0.4309, 0.2563, 0.3619, 0.2563, 0.3619, 0.3218, 0.8235, 0.08575, 0.9097, 0.07571, 0.9173, 0.1794, 0.859, 0.1875, 0.1656, 0.2395, 0.2451, 0.2778, 0.1713, 0.2684, 0.9716, 0.06739, 0.9106, 0.06236, 0.9121, 0.001225, 1.001, 0.0009865, 0.0555, 0.4724, 0.1207, 0.3927, 0.008323, 0.3927, 0.2451, 0.2778, 0.1656, 0.2395, 0.1713, 0.2684, 0.0104, 0.3917, 0.1202, 0.392, 0.1051, 0.2844, -0.0003795, 0.3148, 0.0555, 0.4724, 0.1211, 0.5039, 0.1207, 0.3927, 0.8214, 0.01905, 0.8224, 0.09964, 0.7284, 0.1009, 0.7274, 0.02029, 0.3299, 0.08746, 0.3202, 0.03238, 0.3818, 0.02163, 0.3915, 0.07671, 0.1656, 0.2395, 0.07665, 0.275, 0.1713, 0.2684, 0.1656, 0.2395, 0.07665, 0.275, 0.1713, 0.2684, 0.1563, 0.2262, 0.251, 0.1886, 0.2561, 0.2016, 0.1615, 0.2392, 0.1563, 0.2262, 0.251, 0.1886, 0.2561, 0.2016, 0.1615, 0.2392, 0.8324, 0.006442, 0.9121, 0.001225, 0.9106, 0.06236, 0.8638, 0.06485, 0.7274, 0.02029, 0.7284, 0.1009, 0.6566, 0.118, 0.6551, 0.005129, 0.1615, 0.2392, 0.07425, 0.2738, 0.06909, 0.2608, 0.1563, 0.2262, 0.1615, 0.2392, 0.07425, 0.2738, 0.06909, 0.2608, 0.1563, 0.2262, 0.583, 0.006083, 0.5843, 0.1028, 0.6566, 0.118, 0.6551, 0.005129, 0.4879, 0.05988, 0.4352, 0.08327, 0.4207, 0.0006414, 0.4782, 0.004796, 0.1656, 0.2395, 0.2451, 0.2778, 0.1713, 0.2684, 0.7274, 0.02029, 0.6551, 0.005129, 0.6566, 0.118, 0.7284, 0.1009, 0.9716, 0.06739, 1.001, 0.0009865, 0.9121, 0.001225, 0.9106, 0.06236, 0.1656, 0.2395, 0.1713, 0.2684, 0.07665, 0.275, 0.1656, 0.2395, 0.1713, 0.2684, 0.07665, 0.275, 0.1615, 0.2392, 0.1563, 0.2262, 0.06909, 0.2608, 0.07425, 0.2738, 0.6671, 0.2346, 0.7789, 0.2346, 0.7509, 0.2972, 0.695, 0.2972, 0.1563, 0.2262, 0.1615, 0.2392, 0.2561, 0.2016, 0.251, 0.1886, 0.1656, 0.2395, 0.1713, 0.2684, 0.07665, 0.275, 0.0104, 0.3917, -0.0003795, 0.3148, 0.1051, 0.2844, 0.1202, 0.392, 0.0555, 0.4724, 0.008323, 0.3927, 0.1207, 0.3927, 0.2451, 0.2778, 0.1713, 0.2684, 0.1656, 0.2395, 0.7789, 0.2346, 0.6671, 0.2346, 0.695, 0.1329, 0.7509, 0.1329, 0.1425, 0.02234, 0.1657, 0.1554, 0.0404, 0.223, 0.001685, 0.001218, 0.3191, 0.0372, 0.3268, 0.08155, 0.1657, 0.1554, 0.1425, 0.02234, 0.9097, 0.07571, 0.9173, 0.1794, 0.9686, 0.1835, 1.0, 0.07561, 0.0555, 0.4724, 0.1211, 0.5039, 0.1207, 0.3927, 0.526, 0.1693, 0.3974, 0.196, 0.4315, 0.2552, 0.5392, 0.2327, 0.3514, 0.3924, 0.2949, 0.3924, 0.2949, 0.2438, 0.3514, 0.2438, 0.1869, 0.367, 0.1202, 0.392, 0.1051, 0.2844, 0.1739, 0.2747, 0.1865, 0.4718, 0.1211, 0.5039, 0.1207, 0.3927, 0.1863, 0.4242, 0.583, 0.006083, 0.6551, 0.005129, 0.6566, 0.118, 0.5843, 0.1028, 0.3514, 0.3924, 0.3514, 0.2438, 0.2949, 0.2438, 0.2949, 0.3924])
me_turret.use_remesh_preserve_volume = False
me_turret.use_remesh_preserve_attributes = False
me_turret.use_mirror_vertex_groups = False
me_turret.update()

# ---- objects
ob_rfoot = bpy.data.objects.new('rfoot', me_rfoot)
ob_lfoot = bpy.data.objects.new('lfoot', me_lfoot)
ob_lamp = bpy.data.objects.new('Lamp', light_lamp)
ob_camera = bpy.data.objects.new('Camera', cam_camera)
ob_llowerleg = bpy.data.objects.new('llowerleg', me_rlowerleg_002)
ob_rlowerleg = bpy.data.objects.new('rlowerleg', me_rlowerleg)
ob_lthumb = bpy.data.objects.new('lthumb', me_rthumb_006)
ob_ltoea = bpy.data.objects.new('ltoea', me_rthumb_005)
ob_ltoeb = bpy.data.objects.new('ltoeb', me_rthumb_004)
ob_rtoea = bpy.data.objects.new('rtoea', me_rthumb_003)
ob_rtoeb = bpy.data.objects.new('rtoeb', me_rthumb_002)
ob_rthumb = bpy.data.objects.new('rthumb', me_rthumb)
ob_lupperleg = bpy.data.objects.new('lupperleg', me_rupperleg_001)
ob_rupperleg = bpy.data.objects.new('rupperleg', me_rupperleg)
ob_hips = bpy.data.objects.new('hips', me_hips)
ob_cannon2 = bpy.data.objects.new('cannon2', me_cannon1_001)
ob_cannon1 = bpy.data.objects.new('cannon1', me_cannon1)
ob_body = bpy.data.objects.new('body', me_body)
ob_turret = bpy.data.objects.new('turret', me_turret)

# ---- transforms, parenting, visibility, modifiers, constraints
ob_rfoot.location = (0.0, 0.0, 0.0)
ob_rfoot.rotation_euler = (1.571, 0.0, 0.0)
ob_rfoot.scale = (0.05, 0.05, 0.05)
ob_rfoot.lineart.crease_threshold = 0.0
ob_lfoot.location = (0.0, 0.0, 0.0)
ob_lfoot.rotation_euler = (1.571, 0.0, 0.0)
ob_lfoot.scale = (0.05, 0.05, 0.05)
ob_lfoot.lineart.crease_threshold = 0.0
ob_lamp.location = (4.076, 1.005, 5.904)
ob_lamp.rotation_euler = (0.6503, 0.05522, 1.866)
ob_lamp.lock_rotations_4d = False
ob_lamp.empty_display_type = 'ARROWS'
ob_lamp.color = (0.0, 0.0, 0.0, 0.0)
ob_lamp.lineart.crease_threshold = 0.0
ob_camera.location = (7.481, -6.508, 5.344)
ob_camera.rotation_euler = (1.109, 0.01082, 0.8149)
ob_camera.lock_rotations_4d = False
ob_camera.empty_display_type = 'ARROWS'
ob_camera.color = (0.0, 0.0, 0.0, 0.0)
ob_camera.display_type = 'WIRE'
ob_camera.lineart.crease_threshold = 0.0
ob_llowerleg.location = (0.0, 0.0, 0.0)
ob_llowerleg.rotation_euler = (1.571, 0.0, 0.0)
ob_llowerleg.scale = (0.05, 0.05, 0.05)
ob_llowerleg.lineart.crease_threshold = 0.0
ob_rlowerleg.location = (0.0, 0.0, 0.0)
ob_rlowerleg.rotation_euler = (1.571, 0.0, 0.0)
ob_rlowerleg.scale = (0.05, 0.05, 0.05)
ob_rlowerleg.lineart.crease_threshold = 0.0
ob_lthumb.location = (0.0, 0.0, 0.0)
ob_lthumb.rotation_euler = (1.571, 0.0, 0.0)
ob_lthumb.scale = (0.05, 0.05, 0.05)
ob_lthumb.lineart.crease_threshold = 0.0
ob_ltoea.location = (0.0, 0.0, 0.0)
ob_ltoea.rotation_euler = (1.571, 0.0, 0.0)
ob_ltoea.scale = (0.05, 0.05, 0.05)
ob_ltoea.lineart.crease_threshold = 0.0
ob_ltoeb.location = (0.0, 0.0, 0.0)
ob_ltoeb.rotation_euler = (1.571, 0.0, 0.0)
ob_ltoeb.scale = (0.05, 0.05, 0.05)
ob_ltoeb.lineart.crease_threshold = 0.0
ob_rtoea.location = (0.0, 0.0, 0.0)
ob_rtoea.rotation_euler = (1.571, 0.0, 0.0)
ob_rtoea.scale = (0.05, 0.05, 0.05)
ob_rtoea.lineart.crease_threshold = 0.0
ob_rtoeb.location = (0.0, 0.0, 0.0)
ob_rtoeb.rotation_euler = (1.571, 0.0, 0.0)
ob_rtoeb.scale = (0.05, 0.05, 0.05)
ob_rtoeb.lineart.crease_threshold = 0.0
ob_rthumb.location = (0.0, 0.0, 0.0)
ob_rthumb.rotation_euler = (1.571, 0.0, 0.0)
ob_rthumb.scale = (0.05, 0.05, 0.05)
ob_rthumb.lineart.crease_threshold = 0.0
ob_lupperleg.location = (0.0, 0.0, 0.0)
ob_lupperleg.rotation_euler = (1.571, 0.0, 0.0)
ob_lupperleg.scale = (0.05, 0.05, 0.05)
ob_lupperleg.lineart.crease_threshold = 0.0
ob_rupperleg.location = (0.0, 0.0, 0.0)
ob_rupperleg.rotation_euler = (1.571, 0.0, 0.0)
ob_rupperleg.scale = (0.05, 0.05, 0.05)
ob_rupperleg.lineart.crease_threshold = 0.0
ob_hips.location = (0.0, 0.0, 0.0)
ob_hips.rotation_euler = (1.571, 0.0, 0.0)
ob_hips.scale = (0.05, 0.05, 0.05)
ob_hips.lineart.crease_threshold = 0.0
ob_cannon2.location = (0.0, 0.0, 0.0)
ob_cannon2.rotation_euler = (1.571, 0.0, 0.0)
ob_cannon2.scale = (0.05, 0.05, 0.05)
ob_cannon2.lineart.crease_threshold = 0.0
ob_cannon1.location = (1.107, 0.0, 0.0)
ob_cannon1.rotation_euler = (1.571, 0.0, 0.0)
ob_cannon1.scale = (0.05, 0.05, 0.05)
ob_cannon1.lineart.crease_threshold = 0.0
ob_body.location = (0.0, 0.6241, 0.8154)
ob_body.rotation_euler = (1.571, 0.0, 0.0)
ob_body.scale = (0.05, 0.05, 0.05)
ob_body.lineart.crease_threshold = 0.0
ob_turret.location = (0.0, 0.0, 0.0)
ob_turret.rotation_euler = (1.571, 0.0, 0.0)
ob_turret.scale = (0.05, 0.05, 0.05)
ob_turret.lineart.crease_threshold = 0.0

# ---- collection membership
col_collection_1.objects.link(ob_rfoot)
col_collection_1.objects.link(ob_lfoot)
col_collection_1.objects.link(ob_lamp)
col_collection_1.objects.link(ob_camera)
col_collection_3.objects.link(ob_llowerleg)
col_collection_3.objects.link(ob_rlowerleg)
col_collection_4.objects.link(ob_lthumb)
col_collection_4.objects.link(ob_ltoea)
col_collection_4.objects.link(ob_ltoeb)
col_collection_4.objects.link(ob_rtoea)
col_collection_4.objects.link(ob_rtoeb)
col_collection_4.objects.link(ob_rthumb)
col_collection_5.objects.link(ob_lupperleg)
col_collection_5.objects.link(ob_rupperleg)
col_collection_6.objects.link(ob_hips)
col_collection_7.objects.link(ob_cannon2)
col_collection_7.objects.link(ob_cannon1)
col_collection_8.objects.link(ob_body)
col_collection_10.objects.link(ob_turret)

# ---- scene / render settings (as saved in the file)
scene.camera = ob_camera
scene.frame_start = 1; scene.frame_end = 250; scene.frame_set(3)
scene.render.engine = 'BLENDER_EEVEE_NEXT'
scene.render.image_settings.color_mode = 'RGB'
scene.render.image_settings.compression = 90
scene.render.resolution_percentage = 50
scene.render.dither_intensity = 0.0
scene.render.bake_margin = 2
scene.render.bake_bias = 0.0
scene.cycles.use_denoising = False
scene.cycles.samples = 10
scene.cycles.sampling_pattern = 'TABULATED_SOBOL'
scene.cycles.light_sampling_threshold = 0.0
scene.cycles.use_adaptive_sampling = False
scene.cycles.use_light_tree = False
scene.cycles.blur_glossy = 0.0
scene.cycles.volume_bounces = 1
scene.cycles.pixel_filter_type = 'GAUSSIAN'
scene.cycles.sample_clamp_indirect = 0.0
scene.view_settings.view_transform = 'Standard'
bpy.context.view_layer.update()
